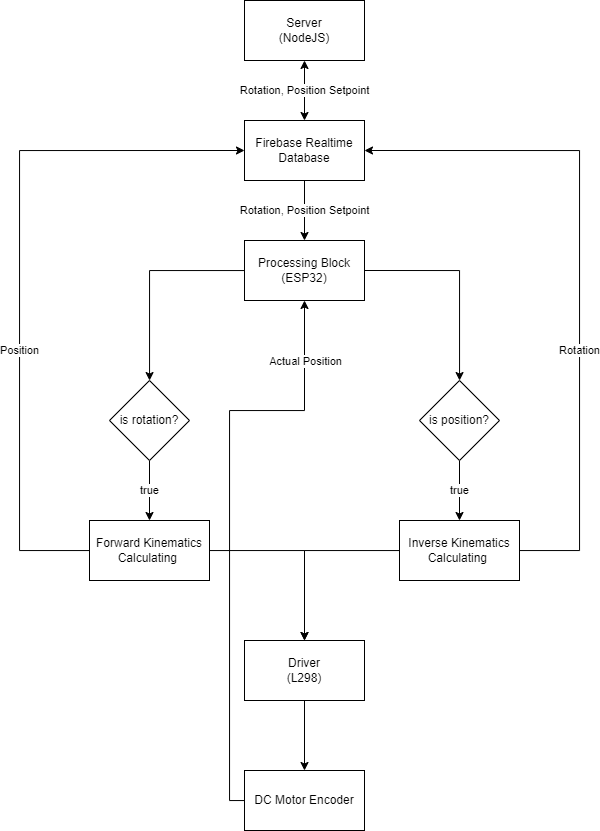

The diagram above was exported from draw.io. Its source (the exported page's mxGraphModel, read from the mxfile embedded in the PNG):
<mxGraphModel dx="1217" dy="473" grid="1" gridSize="10" guides="1" tooltips="1" connect="1" arrows="1" fold="1" page="1" pageScale="1" pageWidth="850" pageHeight="1100" math="0" shadow="0">
  <root>
    <mxCell id="0" />
    <mxCell id="1" parent="0" />
    <mxCell id="fDpmin61srKKowmurr6c-1" value="Server&lt;br&gt;(NodeJS)" style="rounded=0;whiteSpace=wrap;html=1;" vertex="1" parent="1">
      <mxGeometry x="365" width="120" height="60" as="geometry" />
    </mxCell>
    <mxCell id="fDpmin61srKKowmurr6c-15" value="Rotation, Position Setpoint" style="edgeStyle=orthogonalEdgeStyle;rounded=0;orthogonalLoop=1;jettySize=auto;html=1;" edge="1" parent="1" source="fDpmin61srKKowmurr6c-2">
      <mxGeometry relative="1" as="geometry">
        <mxPoint x="425" y="240" as="targetPoint" />
      </mxGeometry>
    </mxCell>
    <mxCell id="fDpmin61srKKowmurr6c-2" value="Firebase Realtime Database" style="rounded=0;whiteSpace=wrap;html=1;" vertex="1" parent="1">
      <mxGeometry x="365" y="120" width="120" height="60" as="geometry" />
    </mxCell>
    <mxCell id="fDpmin61srKKowmurr6c-5" value="&lt;span style=&quot;color: rgba(0, 0, 0, 0); font-family: monospace; font-size: 0px; text-align: start; background-color: rgb(248, 249, 250);&quot;&gt;%3CmxGraphModel%3E%3Croot%3E%3CmxCell%20id%3D%220%22%2F%3E%3CmxCell%20id%3D%221%22%20parent%3D%220%22%2F%3E%3CmxCell%20id%3D%222%22%20value%3D%22%22%20style%3D%22edgeStyle%3DorthogonalEdgeStyle%3Brounded%3D0%3BorthogonalLoop%3D1%3BjettySize%3Dauto%3Bhtml%3D1%3B%22%20edge%3D%221%22%20source%3D%223%22%20target%3D%224%22%20parent%3D%221%22%3E%3CmxGeometry%20relative%3D%221%22%20as%3D%22geometry%22%2F%3E%3C%2FmxCell%3E%3CmxCell%20id%3D%223%22%20value%3D%22Driver%26lt%3Bbr%26gt%3B(L298)%22%20style%3D%22rounded%3D0%3BwhiteSpace%3Dwrap%3Bhtml%3D1%3B%22%20vertex%3D%221%22%20parent%3D%221%22%3E%3CmxGeometry%20x%3D%22210%22%20y%3D%22640%22%20width%3D%22120%22%20height%3D%2260%22%20as%3D%22geometry%22%2F%3E%3C%2FmxCell%3E%3CmxCell%20id%3D%224%22%20value%3D%22DC%20Motor%20Encoder%22%20style%3D%22rounded%3D0%3BwhiteSpace%3Dwrap%3Bhtml%3D1%3B%22%20vertex%3D%221%22%20parent%3D%221%22%3E%3CmxGeometry%20x%3D%22210%22%20y%3D%22770%22%20width%3D%22120%22%20height%3D%2260%22%20as%3D%22geometry%22%2F%3E%3C%2FmxCell%3E%3C%2Froot%3E%3C%2FmxGraphModel%3E&lt;/span&gt;" style="edgeStyle=orthogonalEdgeStyle;rounded=0;orthogonalLoop=1;jettySize=auto;html=1;" edge="1" parent="1" source="fDpmin61srKKowmurr6c-6" target="fDpmin61srKKowmurr6c-8">
      <mxGeometry relative="1" as="geometry" />
    </mxCell>
    <mxCell id="fDpmin61srKKowmurr6c-6" value="Driver&lt;br&gt;(L298)" style="rounded=0;whiteSpace=wrap;html=1;" vertex="1" parent="1">
      <mxGeometry x="365" y="640" width="120" height="60" as="geometry" />
    </mxCell>
    <mxCell id="fDpmin61srKKowmurr6c-41" style="edgeStyle=orthogonalEdgeStyle;rounded=0;orthogonalLoop=1;jettySize=auto;html=1;entryX=0.5;entryY=1;entryDx=0;entryDy=0;" edge="1" parent="1" source="fDpmin61srKKowmurr6c-8" target="fDpmin61srKKowmurr6c-17">
      <mxGeometry relative="1" as="geometry">
        <Array as="points">
          <mxPoint x="350" y="800" />
          <mxPoint x="350" y="410" />
          <mxPoint x="425" y="410" />
        </Array>
      </mxGeometry>
    </mxCell>
    <mxCell id="fDpmin61srKKowmurr6c-44" value="Actual Position" style="edgeLabel;html=1;align=center;verticalAlign=middle;resizable=0;points=[];" vertex="1" connectable="0" parent="fDpmin61srKKowmurr6c-41">
      <mxGeometry x="0.5375" y="3" relative="1" as="geometry">
        <mxPoint x="27" y="-47" as="offset" />
      </mxGeometry>
    </mxCell>
    <mxCell id="fDpmin61srKKowmurr6c-8" value="DC Motor Encoder" style="rounded=0;whiteSpace=wrap;html=1;" vertex="1" parent="1">
      <mxGeometry x="365" y="770" width="120" height="60" as="geometry" />
    </mxCell>
    <mxCell id="fDpmin61srKKowmurr6c-22" value="" style="edgeStyle=orthogonalEdgeStyle;rounded=0;orthogonalLoop=1;jettySize=auto;html=1;" edge="1" parent="1" source="fDpmin61srKKowmurr6c-17" target="fDpmin61srKKowmurr6c-21">
      <mxGeometry relative="1" as="geometry" />
    </mxCell>
    <mxCell id="fDpmin61srKKowmurr6c-17" value="Processing Block&lt;br&gt;(ESP32)" style="rounded=0;whiteSpace=wrap;html=1;" vertex="1" parent="1">
      <mxGeometry x="365" y="240" width="120" height="60" as="geometry" />
    </mxCell>
    <mxCell id="fDpmin61srKKowmurr6c-26" value="true" style="edgeStyle=orthogonalEdgeStyle;rounded=0;orthogonalLoop=1;jettySize=auto;html=1;" edge="1" parent="1" source="fDpmin61srKKowmurr6c-21" target="fDpmin61srKKowmurr6c-23">
      <mxGeometry relative="1" as="geometry" />
    </mxCell>
    <mxCell id="fDpmin61srKKowmurr6c-21" value="is rotation?" style="rhombus;whiteSpace=wrap;html=1;" vertex="1" parent="1">
      <mxGeometry x="230" y="380" width="80" height="80" as="geometry" />
    </mxCell>
    <mxCell id="fDpmin61srKKowmurr6c-27" value="Position" style="edgeStyle=orthogonalEdgeStyle;rounded=0;orthogonalLoop=1;jettySize=auto;html=1;entryX=0;entryY=0.5;entryDx=0;entryDy=0;" edge="1" parent="1" source="fDpmin61srKKowmurr6c-23" target="fDpmin61srKKowmurr6c-2">
      <mxGeometry x="-0.223" relative="1" as="geometry">
        <Array as="points">
          <mxPoint x="140" y="550" />
          <mxPoint x="140" y="150" />
        </Array>
        <mxPoint as="offset" />
      </mxGeometry>
    </mxCell>
    <mxCell id="fDpmin61srKKowmurr6c-28" style="edgeStyle=orthogonalEdgeStyle;rounded=0;orthogonalLoop=1;jettySize=auto;html=1;" edge="1" parent="1" source="fDpmin61srKKowmurr6c-23" target="fDpmin61srKKowmurr6c-6">
      <mxGeometry relative="1" as="geometry" />
    </mxCell>
    <mxCell id="fDpmin61srKKowmurr6c-23" value="Forward Kinematics Calculating&amp;nbsp;" style="rounded=0;whiteSpace=wrap;html=1;" vertex="1" parent="1">
      <mxGeometry x="210" y="520" width="120" height="60" as="geometry" />
    </mxCell>
    <mxCell id="fDpmin61srKKowmurr6c-29" value="" style="edgeStyle=orthogonalEdgeStyle;rounded=0;orthogonalLoop=1;jettySize=auto;html=1;exitX=1;exitY=0.5;exitDx=0;exitDy=0;" edge="1" parent="1" target="fDpmin61srKKowmurr6c-31" source="fDpmin61srKKowmurr6c-17">
      <mxGeometry relative="1" as="geometry">
        <mxPoint x="735" y="270" as="sourcePoint" />
      </mxGeometry>
    </mxCell>
    <mxCell id="fDpmin61srKKowmurr6c-30" value="true" style="edgeStyle=orthogonalEdgeStyle;rounded=0;orthogonalLoop=1;jettySize=auto;html=1;" edge="1" parent="1" source="fDpmin61srKKowmurr6c-31" target="fDpmin61srKKowmurr6c-32">
      <mxGeometry relative="1" as="geometry" />
    </mxCell>
    <mxCell id="fDpmin61srKKowmurr6c-31" value="is position?" style="rhombus;whiteSpace=wrap;html=1;" vertex="1" parent="1">
      <mxGeometry x="540" y="380" width="80" height="80" as="geometry" />
    </mxCell>
    <mxCell id="fDpmin61srKKowmurr6c-36" style="edgeStyle=orthogonalEdgeStyle;rounded=0;orthogonalLoop=1;jettySize=auto;html=1;entryX=0.5;entryY=0;entryDx=0;entryDy=0;" edge="1" parent="1" source="fDpmin61srKKowmurr6c-32" target="fDpmin61srKKowmurr6c-6">
      <mxGeometry relative="1" as="geometry" />
    </mxCell>
    <mxCell id="fDpmin61srKKowmurr6c-37" value="Rotation" style="edgeStyle=orthogonalEdgeStyle;rounded=0;orthogonalLoop=1;jettySize=auto;html=1;entryX=1;entryY=0.5;entryDx=0;entryDy=0;" edge="1" parent="1" source="fDpmin61srKKowmurr6c-32" target="fDpmin61srKKowmurr6c-2">
      <mxGeometry x="-0.2296" relative="1" as="geometry">
        <Array as="points">
          <mxPoint x="700" y="550" />
          <mxPoint x="700" y="150" />
        </Array>
        <mxPoint as="offset" />
      </mxGeometry>
    </mxCell>
    <mxCell id="fDpmin61srKKowmurr6c-32" value="Inverse Kinematics Calculating&amp;nbsp;" style="rounded=0;whiteSpace=wrap;html=1;" vertex="1" parent="1">
      <mxGeometry x="520" y="520" width="120" height="60" as="geometry" />
    </mxCell>
    <mxCell id="fDpmin61srKKowmurr6c-38" value="Rotation, Position Setpoint" style="endArrow=classic;startArrow=classic;html=1;rounded=0;entryX=0.5;entryY=1;entryDx=0;entryDy=0;exitX=0.5;exitY=0;exitDx=0;exitDy=0;" edge="1" parent="1" source="fDpmin61srKKowmurr6c-2" target="fDpmin61srKKowmurr6c-1">
      <mxGeometry width="50" height="50" relative="1" as="geometry">
        <mxPoint x="400" y="120" as="sourcePoint" />
        <mxPoint x="450" y="70" as="targetPoint" />
      </mxGeometry>
    </mxCell>
  </root>
</mxGraphModel>